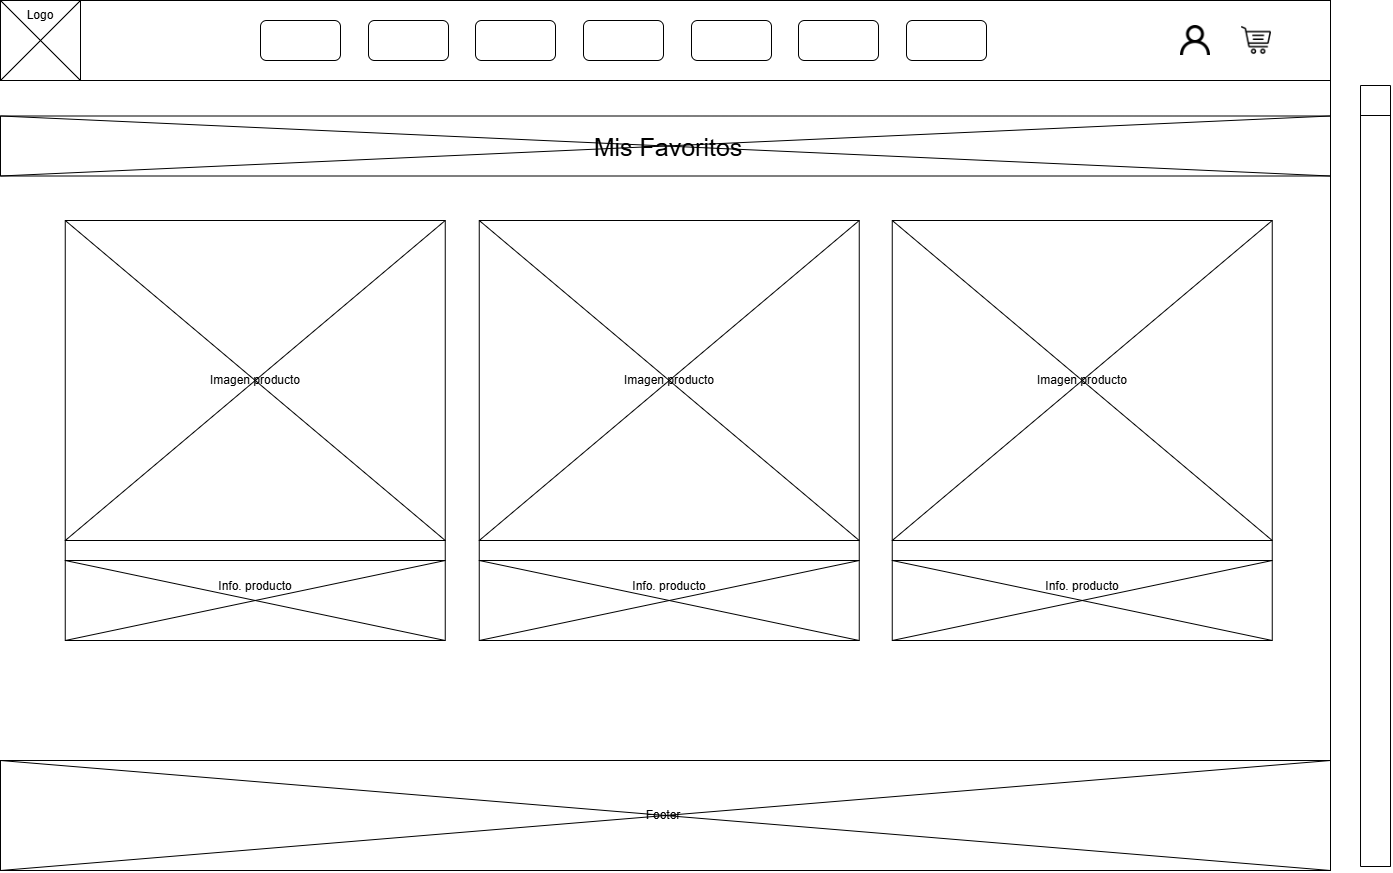

The diagram above was exported from draw.io. Its source (the exported page's mxGraphModel, read from the mxfile embedded in the PNG):
<mxGraphModel dx="1895" dy="1027" grid="1" gridSize="10" guides="1" tooltips="1" connect="1" arrows="1" fold="1" page="1" pageScale="1" pageWidth="827" pageHeight="1169" math="0" shadow="0">
  <root>
    <mxCell id="0" />
    <mxCell id="1" parent="0" />
    <mxCell id="0HQK7GYJDK9_j_m2Yjaj-1" value="" style="rounded=0;whiteSpace=wrap;html=1;" vertex="1" parent="1">
      <mxGeometry y="115.5" width="1330" height="60" as="geometry" />
    </mxCell>
    <mxCell id="fdK67mJdkFSKDQBzk9YU-1" value="" style="rounded=0;whiteSpace=wrap;html=1;fillColor=none;movable=0;resizable=0;rotatable=0;deletable=0;editable=0;locked=1;connectable=0;" parent="1" vertex="1">
      <mxGeometry width="1330" height="80" as="geometry" />
    </mxCell>
    <mxCell id="9ww7FRB14ETk7MB2Evoy-16" value="" style="group;movable=0;resizable=0;rotatable=0;deletable=0;editable=0;locked=1;connectable=0;" parent="1" connectable="0" vertex="1">
      <mxGeometry x="-8.881784197001252e-16" width="80" height="80" as="geometry" />
    </mxCell>
    <mxCell id="9ww7FRB14ETk7MB2Evoy-1" value="" style="whiteSpace=wrap;html=1;aspect=fixed;movable=0;resizable=0;rotatable=0;deletable=0;editable=0;locked=1;connectable=0;" parent="9ww7FRB14ETk7MB2Evoy-16" vertex="1">
      <mxGeometry width="80" height="80" as="geometry" />
    </mxCell>
    <mxCell id="9ww7FRB14ETk7MB2Evoy-14" value="" style="endArrow=none;html=1;rounded=0;exitX=0;exitY=1;exitDx=0;exitDy=0;movable=0;resizable=0;rotatable=0;deletable=0;editable=0;locked=1;connectable=0;" parent="9ww7FRB14ETk7MB2Evoy-16" source="9ww7FRB14ETk7MB2Evoy-1" edge="1">
      <mxGeometry width="50" height="50" relative="1" as="geometry">
        <mxPoint x="30" y="50" as="sourcePoint" />
        <mxPoint x="80" as="targetPoint" />
      </mxGeometry>
    </mxCell>
    <mxCell id="9ww7FRB14ETk7MB2Evoy-15" value="" style="endArrow=none;html=1;rounded=0;entryX=0;entryY=0;entryDx=0;entryDy=0;exitX=1;exitY=1;exitDx=0;exitDy=0;movable=0;resizable=0;rotatable=0;deletable=0;editable=0;locked=1;connectable=0;" parent="9ww7FRB14ETk7MB2Evoy-16" source="9ww7FRB14ETk7MB2Evoy-1" target="9ww7FRB14ETk7MB2Evoy-1" edge="1">
      <mxGeometry width="50" height="50" relative="1" as="geometry">
        <mxPoint x="190" y="10" as="sourcePoint" />
        <mxPoint x="240" y="-40" as="targetPoint" />
      </mxGeometry>
    </mxCell>
    <mxCell id="9ww7FRB14ETk7MB2Evoy-6" value="Logo" style="text;html=1;align=center;verticalAlign=middle;whiteSpace=wrap;rounded=0;movable=0;resizable=0;rotatable=0;deletable=0;editable=0;locked=1;connectable=0;" parent="9ww7FRB14ETk7MB2Evoy-16" vertex="1">
      <mxGeometry x="10" width="60" height="30" as="geometry" />
    </mxCell>
    <mxCell id="9ww7FRB14ETk7MB2Evoy-17" value="" style="group;movable=0;resizable=0;rotatable=0;deletable=0;editable=0;locked=1;connectable=0;" parent="1" connectable="0" vertex="1">
      <mxGeometry x="260" y="20" width="726" height="40" as="geometry" />
    </mxCell>
    <mxCell id="9ww7FRB14ETk7MB2Evoy-7" value="" style="rounded=1;whiteSpace=wrap;html=1;movable=0;resizable=0;rotatable=0;deletable=0;editable=0;locked=1;connectable=0;" parent="9ww7FRB14ETk7MB2Evoy-17" vertex="1">
      <mxGeometry width="80" height="40" as="geometry" />
    </mxCell>
    <mxCell id="9ww7FRB14ETk7MB2Evoy-8" value="" style="rounded=1;whiteSpace=wrap;html=1;movable=0;resizable=0;rotatable=0;deletable=0;editable=0;locked=1;connectable=0;" parent="9ww7FRB14ETk7MB2Evoy-17" vertex="1">
      <mxGeometry x="108" width="80" height="40" as="geometry" />
    </mxCell>
    <mxCell id="9ww7FRB14ETk7MB2Evoy-9" value="" style="rounded=1;whiteSpace=wrap;html=1;movable=0;resizable=0;rotatable=0;deletable=0;editable=0;locked=1;connectable=0;" parent="9ww7FRB14ETk7MB2Evoy-17" vertex="1">
      <mxGeometry x="215" width="80" height="40" as="geometry" />
    </mxCell>
    <mxCell id="9ww7FRB14ETk7MB2Evoy-10" value="" style="rounded=1;whiteSpace=wrap;html=1;movable=0;resizable=0;rotatable=0;deletable=0;editable=0;locked=1;connectable=0;" parent="9ww7FRB14ETk7MB2Evoy-17" vertex="1">
      <mxGeometry x="323" width="80" height="40" as="geometry" />
    </mxCell>
    <mxCell id="9ww7FRB14ETk7MB2Evoy-11" value="" style="rounded=1;whiteSpace=wrap;html=1;movable=0;resizable=0;rotatable=0;deletable=0;editable=0;locked=1;connectable=0;" parent="9ww7FRB14ETk7MB2Evoy-17" vertex="1">
      <mxGeometry x="431" width="80" height="40" as="geometry" />
    </mxCell>
    <mxCell id="9ww7FRB14ETk7MB2Evoy-12" value="" style="rounded=1;whiteSpace=wrap;html=1;movable=0;resizable=0;rotatable=0;deletable=0;editable=0;locked=1;connectable=0;" parent="9ww7FRB14ETk7MB2Evoy-17" vertex="1">
      <mxGeometry x="538" width="80" height="40" as="geometry" />
    </mxCell>
    <mxCell id="9ww7FRB14ETk7MB2Evoy-13" value="" style="rounded=1;whiteSpace=wrap;html=1;movable=0;resizable=0;rotatable=0;deletable=0;editable=0;locked=1;connectable=0;" parent="9ww7FRB14ETk7MB2Evoy-17" vertex="1">
      <mxGeometry x="646" width="80" height="40" as="geometry" />
    </mxCell>
    <mxCell id="9ww7FRB14ETk7MB2Evoy-22" value="" style="shape=image;verticalLabelPosition=bottom;labelBackgroundColor=default;verticalAlign=top;aspect=fixed;imageAspect=0;image=https://cdn-icons-png.flaticon.com/512/263/263142.png;movable=0;resizable=0;rotatable=0;deletable=0;editable=0;locked=1;connectable=0;" parent="1" vertex="1">
      <mxGeometry x="1241" y="25" width="30" height="30" as="geometry" />
    </mxCell>
    <mxCell id="9ww7FRB14ETk7MB2Evoy-23" value="" style="shape=image;verticalLabelPosition=bottom;labelBackgroundColor=default;verticalAlign=top;aspect=fixed;imageAspect=0;image=https://static-00.iconduck.com/assets.00/profile-icon-512x512-w0uaq4yr.png;movable=0;resizable=0;rotatable=0;deletable=0;editable=0;locked=1;connectable=0;" parent="1" vertex="1">
      <mxGeometry x="1180" y="25" width="30" height="30" as="geometry" />
    </mxCell>
    <mxCell id="9ww7FRB14ETk7MB2Evoy-145" value="" style="group" parent="1" connectable="0" vertex="1">
      <mxGeometry x="32.75" y="200" width="1271" height="420" as="geometry" />
    </mxCell>
    <mxCell id="9ww7FRB14ETk7MB2Evoy-71" value="" style="group" parent="9ww7FRB14ETk7MB2Evoy-145" connectable="0" vertex="1">
      <mxGeometry x="32" y="20" width="380" height="420" as="geometry" />
    </mxCell>
    <mxCell id="9ww7FRB14ETk7MB2Evoy-112" value="Imagen producto" style="rounded=0;whiteSpace=wrap;html=1;" parent="9ww7FRB14ETk7MB2Evoy-71" vertex="1">
      <mxGeometry width="380" height="320" as="geometry" />
    </mxCell>
    <mxCell id="9ww7FRB14ETk7MB2Evoy-47" value="Info. producto&lt;div&gt;&lt;br&gt;&lt;/div&gt;&lt;div&gt;&lt;br&gt;&lt;/div&gt;" style="rounded=0;whiteSpace=wrap;html=1;" parent="9ww7FRB14ETk7MB2Evoy-71" vertex="1">
      <mxGeometry y="340" width="380" height="80" as="geometry" />
    </mxCell>
    <mxCell id="9ww7FRB14ETk7MB2Evoy-52" value="" style="endArrow=none;html=1;rounded=0;entryX=0;entryY=0;entryDx=0;entryDy=0;exitX=1;exitY=1;exitDx=0;exitDy=0;" parent="9ww7FRB14ETk7MB2Evoy-71" source="9ww7FRB14ETk7MB2Evoy-47" target="9ww7FRB14ETk7MB2Evoy-47" edge="1">
      <mxGeometry width="50" height="50" relative="1" as="geometry">
        <mxPoint x="748.125" y="100" as="sourcePoint" />
        <mxPoint x="807.5" y="50" as="targetPoint" />
      </mxGeometry>
    </mxCell>
    <mxCell id="9ww7FRB14ETk7MB2Evoy-53" value="" style="endArrow=none;html=1;rounded=0;exitX=0;exitY=1;exitDx=0;exitDy=0;entryX=1;entryY=0;entryDx=0;entryDy=0;" parent="9ww7FRB14ETk7MB2Evoy-71" source="9ww7FRB14ETk7MB2Evoy-47" target="9ww7FRB14ETk7MB2Evoy-47" edge="1">
      <mxGeometry width="50" height="50" relative="1" as="geometry">
        <mxPoint x="748.125" y="100" as="sourcePoint" />
        <mxPoint x="807.5" y="50" as="targetPoint" />
      </mxGeometry>
    </mxCell>
    <mxCell id="9ww7FRB14ETk7MB2Evoy-54" value="" style="endArrow=none;html=1;rounded=0;entryX=0;entryY=0;entryDx=0;entryDy=0;exitX=1;exitY=1;exitDx=0;exitDy=0;" parent="9ww7FRB14ETk7MB2Evoy-71" source="9ww7FRB14ETk7MB2Evoy-112" edge="1">
      <mxGeometry width="50" height="50" relative="1" as="geometry">
        <mxPoint x="304" y="320" as="sourcePoint" />
        <mxPoint as="targetPoint" />
      </mxGeometry>
    </mxCell>
    <mxCell id="9ww7FRB14ETk7MB2Evoy-55" value="" style="endArrow=none;html=1;rounded=0;entryX=1;entryY=0;entryDx=0;entryDy=0;exitX=0;exitY=1;exitDx=0;exitDy=0;" parent="9ww7FRB14ETk7MB2Evoy-71" target="9ww7FRB14ETk7MB2Evoy-112" edge="1">
      <mxGeometry width="50" height="50" relative="1" as="geometry">
        <mxPoint y="320" as="sourcePoint" />
        <mxPoint x="304" as="targetPoint" />
      </mxGeometry>
    </mxCell>
    <mxCell id="9ww7FRB14ETk7MB2Evoy-56" value="" style="rounded=0;whiteSpace=wrap;html=1;" parent="9ww7FRB14ETk7MB2Evoy-71" vertex="1">
      <mxGeometry y="320" width="380" height="20" as="geometry" />
    </mxCell>
    <mxCell id="9ww7FRB14ETk7MB2Evoy-129" value="" style="group" parent="9ww7FRB14ETk7MB2Evoy-145" connectable="0" vertex="1">
      <mxGeometry x="859" y="20" width="380" height="420" as="geometry" />
    </mxCell>
    <mxCell id="9ww7FRB14ETk7MB2Evoy-130" value="Imagen producto" style="rounded=0;whiteSpace=wrap;html=1;" parent="9ww7FRB14ETk7MB2Evoy-129" vertex="1">
      <mxGeometry width="380" height="320" as="geometry" />
    </mxCell>
    <mxCell id="9ww7FRB14ETk7MB2Evoy-131" value="Info. producto&lt;div&gt;&lt;br&gt;&lt;/div&gt;&lt;div&gt;&lt;br&gt;&lt;/div&gt;" style="rounded=0;whiteSpace=wrap;html=1;" parent="9ww7FRB14ETk7MB2Evoy-129" vertex="1">
      <mxGeometry y="340" width="380" height="80" as="geometry" />
    </mxCell>
    <mxCell id="9ww7FRB14ETk7MB2Evoy-132" value="" style="endArrow=none;html=1;rounded=0;entryX=0;entryY=0;entryDx=0;entryDy=0;exitX=1;exitY=1;exitDx=0;exitDy=0;" parent="9ww7FRB14ETk7MB2Evoy-129" source="9ww7FRB14ETk7MB2Evoy-131" target="9ww7FRB14ETk7MB2Evoy-131" edge="1">
      <mxGeometry width="50" height="50" relative="1" as="geometry">
        <mxPoint x="748.125" y="100" as="sourcePoint" />
        <mxPoint x="807.5" y="50" as="targetPoint" />
      </mxGeometry>
    </mxCell>
    <mxCell id="9ww7FRB14ETk7MB2Evoy-133" value="" style="endArrow=none;html=1;rounded=0;exitX=0;exitY=1;exitDx=0;exitDy=0;entryX=1;entryY=0;entryDx=0;entryDy=0;" parent="9ww7FRB14ETk7MB2Evoy-129" source="9ww7FRB14ETk7MB2Evoy-131" target="9ww7FRB14ETk7MB2Evoy-131" edge="1">
      <mxGeometry width="50" height="50" relative="1" as="geometry">
        <mxPoint x="748.125" y="100" as="sourcePoint" />
        <mxPoint x="807.5" y="50" as="targetPoint" />
      </mxGeometry>
    </mxCell>
    <mxCell id="9ww7FRB14ETk7MB2Evoy-134" value="" style="endArrow=none;html=1;rounded=0;entryX=0;entryY=0;entryDx=0;entryDy=0;exitX=1;exitY=1;exitDx=0;exitDy=0;" parent="9ww7FRB14ETk7MB2Evoy-129" source="9ww7FRB14ETk7MB2Evoy-130" edge="1">
      <mxGeometry width="50" height="50" relative="1" as="geometry">
        <mxPoint x="304" y="320" as="sourcePoint" />
        <mxPoint as="targetPoint" />
      </mxGeometry>
    </mxCell>
    <mxCell id="9ww7FRB14ETk7MB2Evoy-135" value="" style="endArrow=none;html=1;rounded=0;entryX=1;entryY=0;entryDx=0;entryDy=0;exitX=0;exitY=1;exitDx=0;exitDy=0;" parent="9ww7FRB14ETk7MB2Evoy-129" target="9ww7FRB14ETk7MB2Evoy-130" edge="1">
      <mxGeometry width="50" height="50" relative="1" as="geometry">
        <mxPoint y="320" as="sourcePoint" />
        <mxPoint x="304" as="targetPoint" />
      </mxGeometry>
    </mxCell>
    <mxCell id="9ww7FRB14ETk7MB2Evoy-136" value="" style="rounded=0;whiteSpace=wrap;html=1;" parent="9ww7FRB14ETk7MB2Evoy-129" vertex="1">
      <mxGeometry y="320" width="380" height="20" as="geometry" />
    </mxCell>
    <mxCell id="9ww7FRB14ETk7MB2Evoy-137" value="" style="group" parent="9ww7FRB14ETk7MB2Evoy-145" connectable="0" vertex="1">
      <mxGeometry x="446" y="20" width="380" height="420" as="geometry" />
    </mxCell>
    <mxCell id="9ww7FRB14ETk7MB2Evoy-138" value="Imagen producto" style="rounded=0;whiteSpace=wrap;html=1;" parent="9ww7FRB14ETk7MB2Evoy-137" vertex="1">
      <mxGeometry width="380" height="320" as="geometry" />
    </mxCell>
    <mxCell id="9ww7FRB14ETk7MB2Evoy-139" value="Info. producto&lt;div&gt;&lt;br&gt;&lt;/div&gt;&lt;div&gt;&lt;br&gt;&lt;/div&gt;" style="rounded=0;whiteSpace=wrap;html=1;" parent="9ww7FRB14ETk7MB2Evoy-137" vertex="1">
      <mxGeometry y="340" width="380" height="80" as="geometry" />
    </mxCell>
    <mxCell id="9ww7FRB14ETk7MB2Evoy-140" value="" style="endArrow=none;html=1;rounded=0;entryX=0;entryY=0;entryDx=0;entryDy=0;exitX=1;exitY=1;exitDx=0;exitDy=0;" parent="9ww7FRB14ETk7MB2Evoy-137" source="9ww7FRB14ETk7MB2Evoy-139" target="9ww7FRB14ETk7MB2Evoy-139" edge="1">
      <mxGeometry width="50" height="50" relative="1" as="geometry">
        <mxPoint x="748.125" y="100" as="sourcePoint" />
        <mxPoint x="807.5" y="50" as="targetPoint" />
      </mxGeometry>
    </mxCell>
    <mxCell id="9ww7FRB14ETk7MB2Evoy-141" value="" style="endArrow=none;html=1;rounded=0;exitX=0;exitY=1;exitDx=0;exitDy=0;entryX=1;entryY=0;entryDx=0;entryDy=0;" parent="9ww7FRB14ETk7MB2Evoy-137" source="9ww7FRB14ETk7MB2Evoy-139" target="9ww7FRB14ETk7MB2Evoy-139" edge="1">
      <mxGeometry width="50" height="50" relative="1" as="geometry">
        <mxPoint x="748.125" y="100" as="sourcePoint" />
        <mxPoint x="807.5" y="50" as="targetPoint" />
      </mxGeometry>
    </mxCell>
    <mxCell id="9ww7FRB14ETk7MB2Evoy-142" value="" style="endArrow=none;html=1;rounded=0;entryX=0;entryY=0;entryDx=0;entryDy=0;exitX=1;exitY=1;exitDx=0;exitDy=0;" parent="9ww7FRB14ETk7MB2Evoy-137" source="9ww7FRB14ETk7MB2Evoy-138" edge="1">
      <mxGeometry width="50" height="50" relative="1" as="geometry">
        <mxPoint x="304" y="320" as="sourcePoint" />
        <mxPoint as="targetPoint" />
      </mxGeometry>
    </mxCell>
    <mxCell id="9ww7FRB14ETk7MB2Evoy-143" value="" style="endArrow=none;html=1;rounded=0;entryX=1;entryY=0;entryDx=0;entryDy=0;exitX=0;exitY=1;exitDx=0;exitDy=0;" parent="9ww7FRB14ETk7MB2Evoy-137" target="9ww7FRB14ETk7MB2Evoy-138" edge="1">
      <mxGeometry width="50" height="50" relative="1" as="geometry">
        <mxPoint y="320" as="sourcePoint" />
        <mxPoint x="304" as="targetPoint" />
      </mxGeometry>
    </mxCell>
    <mxCell id="9ww7FRB14ETk7MB2Evoy-144" value="" style="rounded=0;whiteSpace=wrap;html=1;" parent="9ww7FRB14ETk7MB2Evoy-137" vertex="1">
      <mxGeometry y="320" width="380" height="20" as="geometry" />
    </mxCell>
    <mxCell id="9ww7FRB14ETk7MB2Evoy-171" value="" style="endArrow=none;html=1;rounded=0;entryX=1;entryY=0;entryDx=0;entryDy=0;" parent="1" target="fdK67mJdkFSKDQBzk9YU-1" edge="1">
      <mxGeometry width="50" height="50" relative="1" as="geometry">
        <mxPoint x="1330" y="870" as="sourcePoint" />
        <mxPoint x="650" y="490" as="targetPoint" />
      </mxGeometry>
    </mxCell>
    <mxCell id="9ww7FRB14ETk7MB2Evoy-235" value="" style="rounded=0;whiteSpace=wrap;html=1;" parent="1" vertex="1">
      <mxGeometry y="760" width="1330" height="110" as="geometry" />
    </mxCell>
    <mxCell id="9ww7FRB14ETk7MB2Evoy-236" value="" style="endArrow=none;html=1;rounded=0;entryX=0;entryY=0;entryDx=0;entryDy=0;exitX=1;exitY=1;exitDx=0;exitDy=0;" parent="1" source="9ww7FRB14ETk7MB2Evoy-235" target="9ww7FRB14ETk7MB2Evoy-235" edge="1">
      <mxGeometry width="50" height="50" relative="1" as="geometry">
        <mxPoint x="230" y="1110" as="sourcePoint" />
        <mxPoint x="280" y="1060" as="targetPoint" />
      </mxGeometry>
    </mxCell>
    <mxCell id="9ww7FRB14ETk7MB2Evoy-237" value="" style="endArrow=none;html=1;rounded=0;entryX=1;entryY=0;entryDx=0;entryDy=0;exitX=0;exitY=1;exitDx=0;exitDy=0;" parent="1" source="9ww7FRB14ETk7MB2Evoy-235" target="9ww7FRB14ETk7MB2Evoy-235" edge="1">
      <mxGeometry width="50" height="50" relative="1" as="geometry">
        <mxPoint y="1210" as="sourcePoint" />
        <mxPoint x="1750" y="1060" as="targetPoint" />
      </mxGeometry>
    </mxCell>
    <mxCell id="9ww7FRB14ETk7MB2Evoy-238" value="Footer" style="text;html=1;align=center;verticalAlign=middle;whiteSpace=wrap;rounded=0;" parent="1" vertex="1">
      <mxGeometry x="632.5" y="800" width="60" height="30" as="geometry" />
    </mxCell>
    <mxCell id="9ww7FRB14ETk7MB2Evoy-244" value="" style="html=1;dashed=0;whiteSpace=wrap;shape=mxgraph.dfd.dataStoreID;align=left;spacingLeft=3;points=[[0,0],[0.5,0],[1,0],[0,0.5],[1,0.5],[0,1],[0.5,1],[1,1]];rotation=90;" parent="1" vertex="1">
      <mxGeometry x="984.38" y="460.63" width="781.25" height="30" as="geometry" />
    </mxCell>
    <mxCell id="9ww7FRB14ETk7MB2Evoy-245" value="" style="endArrow=none;html=1;rounded=0;exitX=1;exitY=1.019;exitDx=0;exitDy=0;exitPerimeter=0;" parent="1" edge="1">
      <mxGeometry width="50" height="50" relative="1" as="geometry">
        <mxPoint x="1360.43" y="866" as="sourcePoint" />
        <mxPoint x="1390" y="866" as="targetPoint" />
      </mxGeometry>
    </mxCell>
    <mxCell id="WCwvAU08XpsmZ2F1xFT0-1" value="&lt;font style=&quot;font-size: 25px;&quot;&gt;Mis Favoritos&lt;/font&gt;" style="text;html=1;align=center;verticalAlign=middle;whiteSpace=wrap;rounded=0;" parent="1" vertex="1">
      <mxGeometry x="473.25" y="130" width="390" height="31" as="geometry" />
    </mxCell>
    <mxCell id="0HQK7GYJDK9_j_m2Yjaj-2" value="" style="endArrow=none;html=1;rounded=0;entryX=1;entryY=0;entryDx=0;entryDy=0;exitX=0;exitY=1;exitDx=0;exitDy=0;" edge="1" parent="1" source="0HQK7GYJDK9_j_m2Yjaj-1" target="0HQK7GYJDK9_j_m2Yjaj-1">
      <mxGeometry width="50" height="50" relative="1" as="geometry">
        <mxPoint x="900" y="320" as="sourcePoint" />
        <mxPoint x="950" y="270" as="targetPoint" />
      </mxGeometry>
    </mxCell>
    <mxCell id="0HQK7GYJDK9_j_m2Yjaj-3" value="" style="endArrow=none;html=1;rounded=0;entryX=0;entryY=0;entryDx=0;entryDy=0;exitX=1;exitY=1;exitDx=0;exitDy=0;" edge="1" parent="1" source="0HQK7GYJDK9_j_m2Yjaj-1" target="0HQK7GYJDK9_j_m2Yjaj-1">
      <mxGeometry width="50" height="50" relative="1" as="geometry">
        <mxPoint x="470" y="320" as="sourcePoint" />
        <mxPoint x="520" y="270" as="targetPoint" />
      </mxGeometry>
    </mxCell>
  </root>
</mxGraphModel>